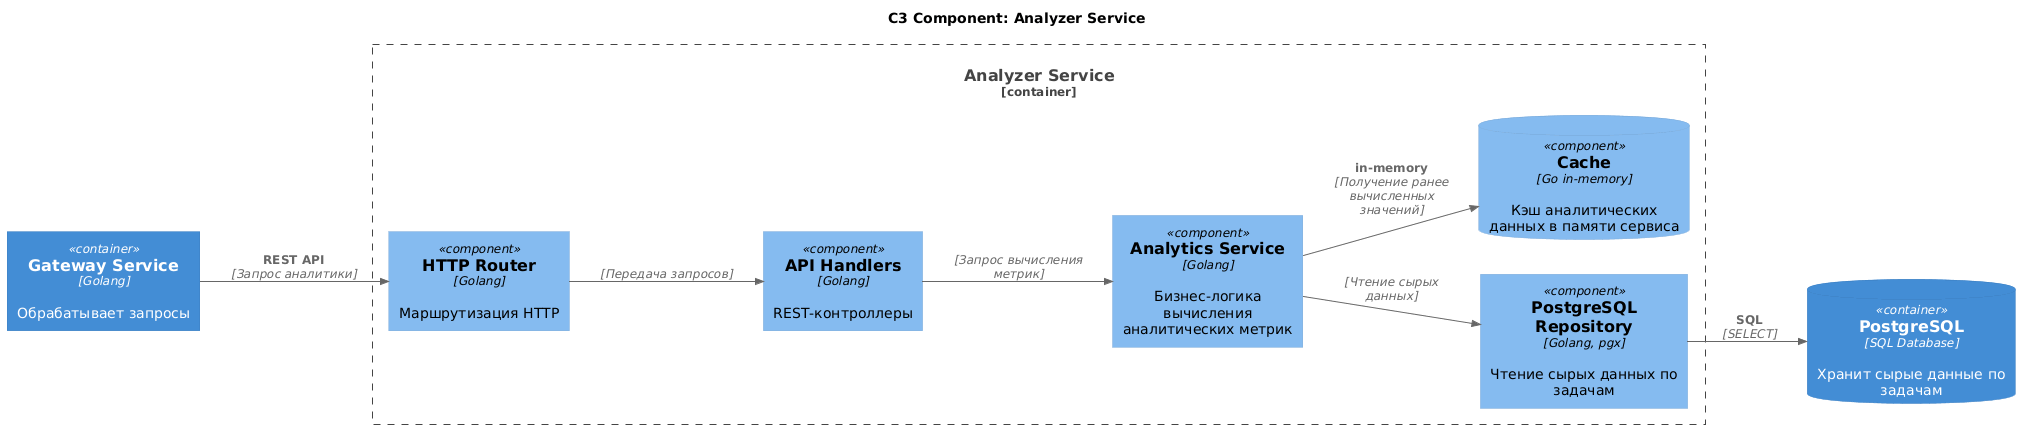

The diagram above was rendered by PlantUML. Its source (embedded in the PNG):
@startuml
!include https://raw.githubusercontent.com/plantuml-stdlib/C4-PlantUML/master/C4_Component.puml

title C3 Component: Analyzer Service

left to right direction 

Container(gateway, "Gateway Service", "Golang", "Обрабатывает запросы")

Container_Boundary(analyzer, "Analyzer Service") {
    Component(router, "HTTP Router", "Golang", "Маршрутизация HTTP")
    Component(handlers, "API Handlers", "Golang", "REST-контроллеры")
    Component(analytics_service, "Analytics Service", "Golang", "Бизнес-логика вычисления аналитических метрик")
    Component(postgres_repo, "PostgreSQL Repository", "Golang, pgx", "Чтение сырых данных по задачам")
    ComponentDb(cache, "Cache", "Go in-memory", "Кэш аналитических данных в памяти сервиса")
}


ContainerDb(postgres, "PostgreSQL", "SQL Database", "Хранит сырые данные по задачам")

Rel(gateway, router, "REST API", "Запрос аналитики")
Rel(router, handlers, "", "Передача запросов")
Rel(handlers, analytics_service, "", "Запрос вычисления метрик")
Rel(analytics_service, postgres_repo, "", "Чтение сырых данных")
Rel(postgres_repo, postgres, "SQL", "SELECT")
Rel(analytics_service, cache, "in-memory", "Получение ранее вычисленных значений")
@enduml